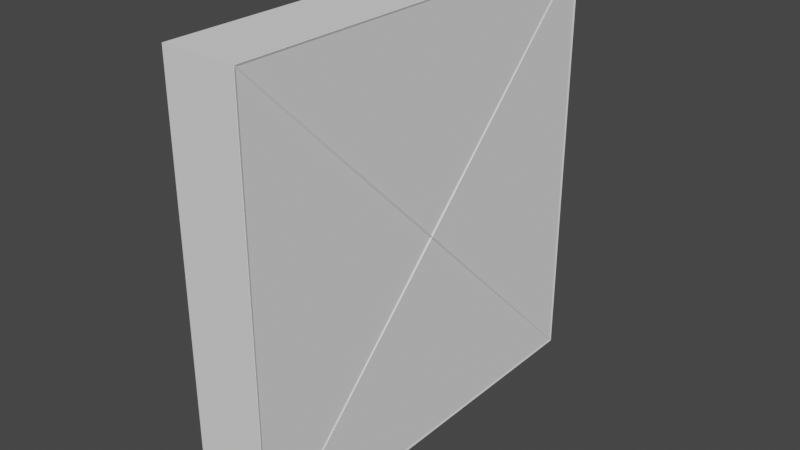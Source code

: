 # Source: HeavyArmorSlabs.blend  (saved by Blender 2.82.7; exported with 4.5.12 LTS)
import bpy
from mathutils import Matrix  # noqa: F401  (used for matrix-valued properties, if any)

bpy.ops.wm.read_factory_settings(use_empty=True)
scene = bpy.context.scene
scene.name = '6x6x1HeavyArmor'

# ---- collections
col_seut__6x6x1heavyarmor = bpy.data.collections.new('SEUT (6x6x1HeavyArmor)'); scene.collection.children.link(col_seut__6x6x1heavyarmor)
col_main__6x6x1heavyarmor = bpy.data.collections.new('Main (6x6x1HeavyArmor)'); col_seut__6x6x1heavyarmor.children.link(col_main__6x6x1heavyarmor)
col_collision__6x6x1heavyarmor = bpy.data.collections.new('Collision (6x6x1HeavyArmor)'); col_seut__6x6x1heavyarmor.children.link(col_collision__6x6x1heavyarmor)
col_bs1__6x6x1heavyarmor = bpy.data.collections.new('BS1 (6x6x1HeavyArmor)'); col_seut__6x6x1heavyarmor.children.link(col_bs1__6x6x1heavyarmor)
col_bs2__6x6x1heavyarmor = bpy.data.collections.new('BS2 (6x6x1HeavyArmor)'); col_seut__6x6x1heavyarmor.children.link(col_bs2__6x6x1heavyarmor)
col_bs3__6x6x1heavyarmor = bpy.data.collections.new('BS3 (6x6x1HeavyArmor)'); col_seut__6x6x1heavyarmor.children.link(col_bs3__6x6x1heavyarmor)
col_lod1__6x6x1heavyarmor = bpy.data.collections.new('LOD1 (6x6x1HeavyArmor)'); col_seut__6x6x1heavyarmor.children.link(col_lod1__6x6x1heavyarmor)
col_lod2__6x6x1heavyarmor = bpy.data.collections.new('LOD2 (6x6x1HeavyArmor)'); col_seut__6x6x1heavyarmor.children.link(col_lod2__6x6x1heavyarmor)
col_lod3__6x6x1heavyarmor = bpy.data.collections.new('LOD3 (6x6x1HeavyArmor)'); col_seut__6x6x1heavyarmor.children.link(col_lod3__6x6x1heavyarmor)
col_bs_lod__6x6x1heavyarmor = bpy.data.collections.new('BS_LOD (6x6x1HeavyArmor)'); col_seut__6x6x1heavyarmor.children.link(col_bs_lod__6x6x1heavyarmor)

# ---- materials (node trees are filled in below, after node groups)
mat_heavysquareplate = bpy.data.materials.new('HeavySquarePlate')
mat_chrome = bpy.data.materials.new('Chrome')

# ---- material node trees

# ---- world
world_world_002 = bpy.data.worlds.new('World.002'); scene.world = world_world_002
world_world_002.use_nodes = True; world_world_002.node_tree.nodes.clear()
_N = world_world_002.node_tree.nodes; _L = world_world_002.node_tree.links
n0 = _N.new('ShaderNodeOutputWorld'); n0.name = 'World Output'; n0.location = (300, 300)
n1 = _N.new('ShaderNodeBackground'); n1.name = 'Background'; n1.location = (10, 300)
n1.inputs[0].default_value = (0.05088, 0.05088, 0.05088, 1.0)
_L.new(n1.outputs[0], n0.inputs[0])
n0.is_active_output = True
world_world_002.color = (0.05088, 0.05088, 0.05088)
world_world_002.use_sun_shadow = False
world_world_002.sun_shadow_jitter_overblur = 0.0

# ---- meshes
me_cube_002 = bpy.data.meshes.new('Cube.002')
me_cube_002.from_pydata([(-1.25, -1.25, -1.25), (-1.25, -1.25, 1.25), (-1.25, 1.25, -1.25), (-1.25, 1.25, 1.25), (1.25, -1.25, -1.25), (1.25, -1.25, 1.25), (1.25, 1.25, -1.25), (1.25, 1.25, 1.25)], [], [(0, 1, 3, 2), (2, 3, 7, 6), (6, 7, 5, 4), (4, 5, 1, 0), (2, 6, 4, 0), (7, 3, 1, 5)])
_uv = me_cube_002.uv_layers.new(name='UVMap')
_uv.uv.foreach_set('vector', [0.1043, -1.46, 0.8957, -1.46, 0.8957, 0.2661, 0.1043, 0.2661, 0.1043, 0.2661, 0.8957, 0.2661, 0.8957, 0.4882, 0.1043, 0.4882, 0.1043, 0.4882, 0.8957, 0.4882, 0.8957, 2.214, 0.1043, 2.214, 0.1043, 2.214, 0.8957, 2.214, 0.8957, 2.421, 0.1043, 2.421, 0.005747, 0.4882, 0.1043, 0.4882, 0.1043, 2.214, 0.005747, 2.214, 0.8957, 0.4882, 0.9943, 0.4882, 0.9943, 2.214, 0.8957, 2.214])
me_cube_002.materials.append(mat_heavysquareplate)
me_cube_002.use_remesh_fix_poles = True
me_cube_002.use_remesh_preserve_attributes = False
me_cube_002.use_mirror_vertex_groups = False
me_cube_002.update()
me_cube_007 = bpy.data.meshes.new('Cube.007')
me_cube_007.from_pydata([(-1.215, -7.465, -7.465), (-1.285, -7.535, -7.535), (-1.215, -7.465, 7.465), (-1.285, -7.535, 7.535), (-1.215, 7.465, -7.465), (-1.285, 7.535, -7.535), (-1.215, 7.465, 7.465), (-1.285, 7.535, 7.535), (1.215, -7.465, -7.465), (1.285, -7.535, -7.535), (1.215, -7.465, 7.465), (1.285, -7.535, 7.535), (1.215, 7.465, -7.465), (1.285, 7.535, -7.535), (1.215, 7.465, 7.465), (1.285, 7.535, 7.535), (-1.19, 0.0, 0.0), (-1.31, 0.0, 0.0), (1.19, -4.292e-06, -4.292e-06), (1.31, -4.292e-06, -4.292e-06), (1.192e-07, 7.153e-07, -7.44), (1.192e-07, 7.153e-07, -7.56), (1.192e-07, -7.44, 7.153e-07), (1.192e-07, -7.56, 7.153e-07), (-1.192e-07, 7.153e-07, 7.44), (-1.192e-07, 7.153e-07, 7.56), (-1.192e-07, 7.44, 7.153e-07), (-1.192e-07, 7.56, 7.153e-07), (-1.25, -7.44, 7.355), (-1.25, -0.08485, 0.0), (-1.25, -7.44, -7.355), (-1.19, 7.5, 6.775), (-0.06083, 7.5, 7.134e-07), (-1.19, 7.5, -6.775), (1.25, 7.44, 7.355), (1.25, 0.08485, -4.27e-06), (1.25, 7.44, -7.355), (1.19, -7.5, 6.775), (0.06083, -7.5, 7.134e-07), (1.19, -7.5, -6.775), (1.179, 7.44, -7.5), (1.192e-07, 0.365, -7.5), (-1.179, 7.44, -7.5), (-1.179, 7.44, 7.5), (-1.192e-07, 0.365, 7.5), (1.179, 7.44, 7.5), (-1.25, -7.355, 7.44), (-1.25, 7.355, 7.44), (-1.25, 0.0, 0.08485), (-1.179, 7.5, 7.44), (1.179, 7.5, 7.44), (-1.192e-07, 7.5, 0.365), (1.25, 7.355, 7.44), (1.25, -7.355, 7.44), (1.25, -4.27e-06, 0.08485), (1.179, -7.5, 7.44), (-1.179, -7.5, 7.44), (1.192e-07, -7.5, 0.365), (1.19, 6.775, -7.5), (1.19, -6.775, -7.5), (0.06083, 7.134e-07, -7.5), (-1.19, 6.775, 7.5), (-1.19, -6.775, 7.5), (-0.06083, 7.134e-07, 7.5), (-1.25, 0.08485, 0.0), (-1.25, 7.44, 7.355), (-1.25, 7.44, -7.355), (-1.25, -7.355, -7.44), (-1.25, 0.0, -0.08485), (-1.25, 7.355, -7.44), (1.25, -0.08486, -4.27e-06), (1.25, -7.44, 7.355), (1.25, -7.44, -7.355), (1.25, 7.355, -7.44), (1.25, -4.27e-06, -0.08486), (1.25, -7.355, -7.44), (-1.192e-07, -0.365, 7.5), (-1.179, -7.44, 7.5), (1.179, -7.44, 7.5), (-1.179, 7.5, -7.44), (-1.192e-07, 7.5, -0.365), (1.179, 7.5, -7.44), (1.19, 6.775, 7.5), (0.06083, 7.139e-07, 7.5), (1.19, -6.775, 7.5), (-0.06083, -7.5, 7.139e-07), (-1.19, -7.5, 6.775), (-1.19, -7.5, -6.775), (1.179, -7.5, -7.44), (1.192e-07, -7.5, -0.365), (-1.179, -7.5, -7.44), (1.192e-07, -0.365, -7.5), (1.179, -7.44, -7.5), (-1.179, -7.44, -7.5), (0.06083, 7.5, 7.139e-07), (1.19, 7.5, 6.775), (1.19, 7.5, -6.775), (-1.19, 6.775, -7.5), (-0.06083, 7.139e-07, -7.5), (-1.19, -6.775, -7.5)], [], [(28, 29, 16, 2), (29, 28, 3, 17), (29, 30, 0, 16), (30, 29, 17, 1), (30, 28, 2, 0), (28, 30, 1, 3), (31, 32, 26, 6), (32, 31, 7, 27), (32, 33, 4, 26), (33, 32, 27, 5), (33, 31, 6, 4), (31, 33, 5, 7), (34, 35, 18, 14), (35, 34, 15, 19), (35, 36, 12, 18), (36, 35, 19, 13), (36, 34, 14, 12), (34, 36, 13, 15), (37, 38, 22, 10), (38, 37, 11, 23), (38, 39, 8, 22), (39, 38, 23, 9), (39, 37, 10, 8), (37, 39, 9, 11), (40, 41, 20, 12), (41, 40, 13, 21), (41, 42, 4, 20), (42, 41, 21, 5), (42, 40, 12, 4), (40, 42, 5, 13), (43, 44, 24, 6), (44, 43, 7, 25), (44, 45, 14, 24), (45, 44, 25, 15), (45, 43, 6, 14), (43, 45, 15, 7), (46, 47, 6, 2), (47, 46, 3, 7), (47, 48, 16, 6), (48, 47, 7, 17), (48, 46, 2, 16), (46, 48, 17, 3), (49, 50, 14, 6), (50, 49, 7, 15), (50, 51, 26, 14), (51, 50, 15, 27), (51, 49, 6, 26), (49, 51, 27, 7), (52, 53, 10, 14), (53, 52, 15, 11), (53, 54, 18, 10), (54, 53, 11, 19), (54, 52, 14, 18), (52, 54, 19, 15), (55, 56, 2, 10), (56, 55, 11, 3), (56, 57, 22, 2), (57, 56, 3, 23), (57, 55, 10, 22), (55, 57, 23, 11), (58, 59, 8, 12), (59, 58, 13, 9), (59, 60, 20, 8), (60, 59, 9, 21), (60, 58, 12, 20), (58, 60, 21, 13), (61, 62, 2, 6), (62, 61, 7, 3), (62, 63, 24, 2), (63, 62, 3, 25), (63, 61, 6, 24), (61, 63, 25, 7), (64, 65, 6, 16), (65, 64, 17, 7), (65, 66, 4, 6), (66, 65, 7, 5), (66, 64, 16, 4), (64, 66, 5, 17), (67, 68, 16, 0), (68, 67, 1, 17), (68, 69, 4, 16), (69, 68, 17, 5), (69, 67, 0, 4), (67, 69, 5, 1), (70, 71, 10, 18), (71, 70, 19, 11), (71, 72, 8, 10), (72, 71, 11, 9), (72, 70, 18, 8), (70, 72, 9, 19), (73, 74, 18, 12), (74, 73, 13, 19), (74, 75, 8, 18), (75, 74, 19, 9), (75, 73, 12, 8), (73, 75, 9, 13), (76, 77, 2, 24), (77, 76, 25, 3), (77, 78, 10, 2), (78, 77, 3, 11), (78, 76, 24, 10), (76, 78, 11, 25), (79, 80, 26, 4), (80, 79, 5, 27), (80, 81, 12, 26), (81, 80, 27, 13), (81, 79, 4, 12), (79, 81, 13, 5), (82, 83, 24, 14), (83, 82, 15, 25), (83, 84, 10, 24), (84, 83, 25, 11), (84, 82, 14, 10), (82, 84, 11, 15), (85, 86, 2, 22), (86, 85, 23, 3), (86, 87, 0, 2), (87, 86, 3, 1), (87, 85, 22, 0), (85, 87, 1, 23), (88, 89, 22, 8), (89, 88, 9, 23), (89, 90, 0, 22), (90, 89, 23, 1), (90, 88, 8, 0), (88, 90, 1, 9), (91, 92, 8, 20), (92, 91, 21, 9), (92, 93, 0, 8), (93, 92, 9, 1), (93, 91, 20, 0), (91, 93, 1, 21), (94, 95, 14, 26), (95, 94, 27, 15), (95, 96, 12, 14), (96, 95, 15, 13), (96, 94, 26, 12), (94, 96, 13, 27), (97, 98, 20, 4), (98, 97, 5, 21), (98, 99, 0, 20), (99, 98, 21, 1), (99, 97, 4, 0), (97, 99, 1, 5)])
_uv = me_cube_007.uv_layers.new(name='UVMap')
_uv.uv.foreach_set('vector', [0.1344, 0.3677, 0.002426, 0.5458, 0.0, 0.5458, 0.1344, 0.365, 0.6191, 0.6618, 0.726, 0.8399, 0.7267, 0.8443, 0.6168, 0.6618, 0.002426, 0.5458, 0.1344, 0.7239, 0.1344, 0.7266, 0.0, 0.5458, 0.726, 0.4837, 0.6191, 0.6618, 0.6168, 0.6618, 0.7267, 0.4793, 0.9964, 0.002669, 0.9964, 0.359, 0.9954, 0.3616, 0.9954, 0.0, 0.3142, 0.3219, 0.3142, 0.6781, 0.3119, 0.6825, 0.3119, 0.3175, 0.9688, 0.01672, 0.948, 0.1808, 0.946, 0.1808, 0.9687, 0.0, 0.9707, 0.1825, 0.9837, 0.3466, 0.9841, 0.365, 0.9688, 0.1825, 0.948, 0.1808, 0.9688, 0.3449, 0.9687, 0.3616, 0.946, 0.1808, 0.9837, 0.0184, 0.9707, 0.1825, 0.9688, 0.1825, 0.9841, 0.0, 0.9924, 0.3449, 0.9924, 0.01672, 0.9934, 0.0, 0.9934, 0.3616, 0.3063, 0.9816, 0.3063, 0.6534, 0.3085, 0.635, 0.3085, 1.0, 0.3061, 0.3202, 0.1563, 0.4983, 0.1538, 0.4983, 0.3063, 0.3175, 0.5092, 0.6618, 0.616, 0.8399, 0.6168, 0.8443, 0.5068, 0.6618, 0.1563, 0.4983, 0.3061, 0.6765, 0.3063, 0.6791, 0.1538, 0.4983, 0.616, 0.4837, 0.5092, 0.6618, 0.5068, 0.6618, 0.6168, 0.4793, 0.9955, 0.482, 0.9955, 0.8383, 0.9945, 0.8409, 0.9945, 0.4793, 0.9841, 0.3606, 0.9841, 0.004347, 0.9863, 0.0, 0.9863, 0.365, 0.9588, 0.496, 0.9381, 0.6601, 0.9361, 0.6601, 0.9588, 0.4793, 0.9608, 0.6618, 0.9778, 0.8259, 0.9786, 0.8443, 0.9588, 0.6618, 0.9381, 0.6601, 0.9588, 0.8242, 0.9588, 0.8409, 0.9361, 0.6601, 0.9778, 0.4977, 0.9608, 0.6618, 0.9588, 0.6618, 0.9786, 0.4793, 0.9955, 0.8242, 0.9955, 0.496, 0.9965, 0.4793, 0.9965, 0.8409, 0.3085, 0.9816, 0.3085, 0.6534, 0.3107, 0.635, 0.3107, 1.0, 0.3128, 0.6857, 0.3128, 0.8489, 0.3114, 0.8566, 0.312, 0.6848, 0.3128, 0.8489, 0.3128, 0.6857, 0.3136, 0.6825, 0.3142, 0.8566, 0.8716, 0.172, 0.8952, 0.0006142, 0.8964, 0.0, 0.8723, 0.1808, 0.2028, 0.8593, 0.1792, 0.688, 0.1799, 0.6791, 0.2054, 0.8616, 0.3188, 0.6566, 0.3188, 0.6118, 0.3197, 0.6115, 0.3197, 0.6576, 0.1555, 0.8593, 0.2028, 0.8593, 0.2054, 0.8616, 0.1538, 0.8616, 0.8694, 0.361, 0.8458, 0.1897, 0.8465, 0.1808, 0.8706, 0.3616, 0.2315, 0.688, 0.2079, 0.8593, 0.2054, 0.8616, 0.2308, 0.6791, 0.3179, 0.8489, 0.3179, 0.6857, 0.3187, 0.6848, 0.3193, 0.8566, 0.3179, 0.6857, 0.3179, 0.8489, 0.3165, 0.8566, 0.3171, 0.6825, 0.3188, 0.6112, 0.3188, 0.5663, 0.3197, 0.5653, 0.3197, 0.6115, 0.2079, 0.8593, 0.2552, 0.8593, 0.2569, 0.8616, 0.2054, 0.8616, 0.8716, 0.002669, 0.8716, 0.359, 0.8706, 0.3616, 0.8706, 0.0, 0.5046, 0.3141, 0.5046, 0.004196, 0.5068, 0.0, 0.5068, 0.3175, 0.3209, 0.908, 0.3206, 0.6836, 0.3225, 0.6825, 0.3225, 0.91, 0.4692, 0.8958, 0.4696, 0.6862, 0.4712, 0.6825, 0.4712, 0.897, 0.4752, 0.8939, 0.4756, 0.6842, 0.4772, 0.6825, 0.4772, 0.895, 0.5046, 0.004196, 0.3323, 0.1592, 0.3303, 0.1585, 0.5068, 0.0, 0.3197, 0.3683, 0.3197, 0.4172, 0.3188, 0.4183, 0.3188, 0.3679, 0.3261, 0.8581, 0.3691, 0.864, 0.3712, 0.8666, 0.3244, 0.8602, 0.4956, 0.864, 0.4948, 0.6912, 0.4967, 0.6825, 0.4967, 0.8647, 0.4967, 0.8569, 0.4969, 0.6849, 0.4986, 0.6825, 0.4986, 0.8656, 0.4851, 0.8556, 0.4859, 0.6832, 0.487, 0.6825, 0.487, 0.8642, 0.3691, 0.864, 0.3693, 0.6911, 0.3712, 0.6825, 0.3712, 0.8666, 0.5086, 0.03399, 0.735, 0.2372, 0.7366, 0.2395, 0.5068, 0.03321, 0.9964, 0.3606, 0.9964, 0.004347, 0.9982, 0.0, 0.9982, 0.365, 0.735, 0.2372, 0.7348, 0.001082, 0.7366, 0.0, 0.7366, 0.2395, 0.4653, 0.8958, 0.4656, 0.6862, 0.4672, 0.6825, 0.4672, 0.897, 0.4772, 0.8939, 0.4775, 0.6842, 0.4791, 0.6825, 0.4791, 0.895, 0.3044, 0.9046, 0.3041, 0.6802, 0.306, 0.6791, 0.306, 0.9088, 0.3188, 0.3668, 0.3188, 0.3179, 0.3197, 0.3175, 0.3197, 0.3679, 0.4202, 0.8581, 0.4631, 0.864, 0.4653, 0.8666, 0.4185, 0.8602, 0.4898, 0.864, 0.489, 0.6912, 0.4909, 0.6825, 0.4909, 0.8647, 0.4831, 0.8574, 0.4831, 0.685, 0.4851, 0.6825, 0.4851, 0.866, 0.0, 0.8992, 0.0008035, 0.7273, 0.001878, 0.7266, 0.001878, 0.908, 0.4631, 0.864, 0.4633, 0.6911, 0.4653, 0.6825, 0.4653, 0.8666, 0.7248, 0.4702, 0.5167, 0.2826, 0.5068, 0.2726, 0.7362, 0.4793, 0.3698, 0.6641, 0.3698, 0.3359, 0.3712, 0.3175, 0.3712, 0.6825, 0.922, 0.01672, 0.8993, 0.1808, 0.8974, 0.1808, 0.922, 0.0, 0.3471, 0.5, 0.3698, 0.6641, 0.3712, 0.6825, 0.3452, 0.5, 0.8993, 0.1808, 0.922, 0.3449, 0.922, 0.3616, 0.8974, 0.1808, 0.3698, 0.3359, 0.3471, 0.5, 0.3452, 0.5, 0.3712, 0.3175, 0.8696, 0.3449, 0.8696, 0.01672, 0.8706, 0.0, 0.8706, 0.3616, 0.3188, 0.3359, 0.3188, 0.6641, 0.3165, 0.6825, 0.3165, 0.3175, 0.3082, 0.6179, 0.3077, 0.4616, 0.3091, 0.4609, 0.3091, 0.6327, 0.3077, 0.4616, 0.3082, 0.6179, 0.3075, 0.635, 0.3063, 0.4609, 0.847, 0.1808, 0.8696, 0.3449, 0.8706, 0.3616, 0.8465, 0.1808, 0.3072, 0.3324, 0.3077, 0.4616, 0.3063, 0.4609, 0.3064, 0.3175, 0.729, 0.6601, 0.8359, 0.8383, 0.8356, 0.8409, 0.7267, 0.6601, 0.1523, 0.004347, 0.002422, 0.1825, 0.0, 0.1825, 0.1538, 0.0, 0.9944, 0.002669, 0.9944, 0.359, 0.9934, 0.3616, 0.9934, 0.0, 0.9904, 0.3606, 0.9904, 0.004347, 0.9924, 0.0, 0.9924, 0.365, 0.8359, 0.482, 0.729, 0.6601, 0.7267, 0.6601, 0.8356, 0.4793, 0.002422, 0.1825, 0.1523, 0.3606, 0.1538, 0.365, 0.0, 0.1825, 0.4736, 0.8933, 0.4732, 0.6836, 0.4752, 0.6825, 0.4752, 0.895, 0.1558, 0.1583, 0.3281, 0.3133, 0.3303, 0.3175, 0.1538, 0.1591, 0.3225, 0.909, 0.3228, 0.6845, 0.3244, 0.6825, 0.3244, 0.91, 0.4716, 0.8933, 0.4712, 0.6836, 0.4732, 0.6825, 0.4732, 0.897, 0.8974, 0.002669, 0.8974, 0.359, 0.8964, 0.3616, 0.8964, 0.0, 0.3281, 0.3133, 0.3281, 0.003368, 0.3303, 0.0, 0.3303, 0.3175, 0.7389, 0.1808, 0.8458, 0.359, 0.8455, 0.3616, 0.7366, 0.1808, 0.5057, 0.3219, 0.3737, 0.5, 0.3712, 0.5, 0.5068, 0.3175, 0.9975, 0.482, 0.9975, 0.8383, 0.9965, 0.8409, 0.9965, 0.4793, 0.9904, 0.004347, 0.9904, 0.3606, 0.9884, 0.365, 0.9884, 0.0, 0.8458, 0.002669, 0.7389, 0.1808, 0.7366, 0.1808, 0.8455, 0.0, 0.3737, 0.5, 0.5057, 0.6781, 0.5068, 0.6825, 0.3712, 0.5, 0.4795, 0.8933, 0.4791, 0.6836, 0.4811, 0.6825, 0.4811, 0.895, 0.3146, 0.9111, 0.3149, 0.6867, 0.3165, 0.6825, 0.3165, 0.9121, 0.7354, 0.2415, 0.5092, 0.2739, 0.5068, 0.2726, 0.7362, 0.2395, 0.4676, 0.8933, 0.4672, 0.6836, 0.4692, 0.6825, 0.4692, 0.897, 0.5092, 0.2739, 0.7352, 0.4776, 0.7362, 0.4793, 0.5068, 0.2726, 0.9975, 0.8399, 0.9975, 0.4837, 0.9993, 0.4793, 0.9993, 0.8443, 0.5005, 0.8564, 0.5013, 0.6833, 0.5024, 0.6825, 0.5024, 0.865, 0.8384, 0.4816, 0.8621, 0.653, 0.8613, 0.6618, 0.8359, 0.4793, 0.3111, 0.6809, 0.3111, 0.6361, 0.3119, 0.635, 0.3119, 0.6812, 0.8857, 0.4816, 0.8384, 0.4816, 0.8359, 0.4793, 0.8874, 0.4793, 0.00244, 0.8693, 0.001878, 0.7343, 0.003252, 0.7266, 0.003252, 0.8694, 0.8621, 0.653, 0.8857, 0.4816, 0.8874, 0.4793, 0.8613, 0.6618, 0.4879, 0.8635, 0.487, 0.6912, 0.489, 0.6825, 0.489, 0.8642, 0.281, 0.688, 0.2593, 0.8593, 0.2569, 0.8616, 0.2801, 0.6791, 0.4928, 0.8561, 0.4937, 0.6833, 0.4948, 0.6825, 0.4948, 0.8647, 0.4988, 0.8631, 0.4986, 0.6912, 0.5005, 0.6825, 0.5005, 0.8656, 0.3188, 0.518, 0.3188, 0.4691, 0.3197, 0.4687, 0.3197, 0.5191, 0.2593, 0.8593, 0.3027, 0.8593, 0.3041, 0.8616, 0.2569, 0.8616, 0.912, 0.496, 0.8894, 0.6601, 0.8874, 0.6601, 0.9121, 0.4793, 0.8633, 0.6618, 0.8859, 0.8259, 0.8874, 0.8443, 0.8613, 0.6618, 0.8894, 0.6601, 0.912, 0.8242, 0.9121, 0.8409, 0.8874, 0.6601, 0.8859, 0.4977, 0.8633, 0.6618, 0.8613, 0.6618, 0.8874, 0.4793, 0.7257, 0.2308, 0.5172, 0.04357, 0.5068, 0.03321, 0.7366, 0.2395, 0.8859, 0.8259, 0.8859, 0.4977, 0.8874, 0.4793, 0.8874, 0.8443, 0.9805, 0.6601, 0.9936, 0.8242, 0.9932, 0.8409, 0.9786, 0.6601, 0.9448, 0.0184, 0.924, 0.1825, 0.922, 0.1825, 0.946, 0.0, 0.9944, 0.3449, 0.9944, 0.01672, 0.9954, 0.0, 0.9954, 0.3616, 0.9884, 0.0184, 0.9884, 0.3466, 0.9863, 0.365, 0.9863, 0.0, 0.9936, 0.496, 0.9805, 0.6601, 0.9786, 0.6601, 0.9932, 0.4793, 0.924, 0.1825, 0.9448, 0.3466, 0.946, 0.365, 0.922, 0.1825, 0.5051, 0.8631, 0.5043, 0.6912, 0.5062, 0.6825, 0.5062, 0.8638, 0.3953, 0.6913, 0.3737, 0.8627, 0.3712, 0.865, 0.3945, 0.6825, 0.4909, 0.8561, 0.4917, 0.6833, 0.4928, 0.6825, 0.4928, 0.8647, 0.4811, 0.8635, 0.4811, 0.6912, 0.4831, 0.6825, 0.4831, 0.866, 0.3188, 0.4683, 0.3188, 0.4194, 0.3197, 0.4183, 0.3197, 0.4687, 0.3737, 0.8627, 0.417, 0.8627, 0.4185, 0.865, 0.3712, 0.865, 0.003252, 0.8617, 0.003813, 0.7267, 0.004625, 0.7266, 0.004625, 0.8694, 0.3695, 0.6802, 0.3459, 0.5088, 0.3452, 0.5, 0.3712, 0.6825, 0.3188, 0.5642, 0.3188, 0.5194, 0.3197, 0.5191, 0.3197, 0.5653, 0.3223, 0.6802, 0.3695, 0.6802, 0.3712, 0.6825, 0.3197, 0.6825, 0.5032, 0.8642, 0.5024, 0.6911, 0.5043, 0.6825, 0.5043, 0.865, 0.3459, 0.5088, 0.3223, 0.6802, 0.3197, 0.6825, 0.3452, 0.5, 0.1364, 0.5458, 0.1534, 0.7099, 0.1532, 0.7266, 0.1344, 0.5458, 0.9348, 0.4977, 0.9141, 0.6618, 0.9121, 0.6618, 0.9361, 0.4793, 0.9936, 0.8242, 0.9936, 0.496, 0.9945, 0.4793, 0.9945, 0.8409, 1.0, 0.0184, 1.0, 0.3466, 0.9982, 0.365, 0.9982, 0.0, 0.1534, 0.3817, 0.1364, 0.5458, 0.1344, 0.5458, 0.1532, 0.365, 0.9141, 0.6618, 0.9348, 0.8259, 0.9361, 0.8443, 0.9121, 0.6618, 0.8954, 0.01672, 0.8728, 0.1808, 0.8723, 0.1808, 0.8964, 0.0, 0.3105, 0.4909, 0.31, 0.6201, 0.3092, 0.635, 0.3091, 0.4916, 0.3105, 0.4909, 0.311, 0.3346, 0.3119, 0.3198, 0.3119, 0.4916, 0.311, 0.3346, 0.3105, 0.4909, 0.3091, 0.4916, 0.3103, 0.3175, 0.8954, 0.3449, 0.8954, 0.01672, 0.8964, 0.0, 0.8964, 0.3616, 0.3142, 0.6641, 0.3142, 0.3359, 0.3165, 0.3175, 0.3165, 0.6825])
me_cube_007.materials.append(mat_chrome)
me_cube_007.use_remesh_fix_poles = True
me_cube_007.use_remesh_preserve_attributes = False
me_cube_007.use_mirror_vertex_groups = False
me_cube_007.update()

# ---- objects
ob_6x6x1_armor = bpy.data.objects.new('6x6x1 Armor', me_cube_002)
ob_6x6x1_armor_001 = bpy.data.objects.new('6x6x1 Armor.001', me_cube_007)

# ---- transforms, parenting, visibility, modifiers, constraints
ob_6x6x1_armor.location = (0.0, 0.0, 0.0)
ob_6x6x1_armor.scale = (1.0, 6.0, 6.0)
ob_6x6x1_armor.lineart.crease_threshold = 0.0
ob_6x6x1_armor_001.location = (0.0, 0.0, 0.0)
ob_6x6x1_armor_001.scale = (0.9919, 0.9919, 0.9919)
ob_6x6x1_armor_001.lineart.crease_threshold = 0.0

# ---- collection membership
col_main__6x6x1heavyarmor.objects.link(ob_6x6x1_armor)
col_bs1__6x6x1heavyarmor.objects.link(ob_6x6x1_armor_001)
def _layer_coll(name, lc=None):
    lc = lc or bpy.context.view_layer.layer_collection
    for c in lc.children:
        if c.name == name: return c
        r = _layer_coll(name, c)
        if r: return r
_layer_coll('Collision (6x6x1HeavyArmor)').exclude = True
_layer_coll('BS2 (6x6x1HeavyArmor)').exclude = True
_layer_coll('BS3 (6x6x1HeavyArmor)').exclude = True
_layer_coll('LOD1 (6x6x1HeavyArmor)').exclude = True
_layer_coll('LOD2 (6x6x1HeavyArmor)').exclude = True
_layer_coll('LOD3 (6x6x1HeavyArmor)').exclude = True
_layer_coll('BS_LOD (6x6x1HeavyArmor)').exclude = True

# ---- scene / render settings (as saved in the file)
scene.frame_start = 1; scene.frame_end = 250; scene.frame_set(1)
scene.render.engine = 'BLENDER_EEVEE_NEXT'
scene.cycles.use_denoising = False
scene.cycles.samples = 128
scene.cycles.sampling_pattern = 'TABULATED_SOBOL'
scene.cycles.use_adaptive_sampling = False
scene.cycles.use_light_tree = False
scene.view_settings.view_transform = 'Filmic'
bpy.context.view_layer.update()

# ---- added for rendering (the .blend has no active camera and no usable light): camera, sun
cam_auto = bpy.data.cameras.new('AutoCamera')
cam_auto.lens = 50.0
cam_auto.sensor_width = 36.0
cam_auto.clip_end = 1000.0
ob_auto_camera = bpy.data.objects.new('AutoCamera', cam_auto)
scene.collection.objects.link(ob_auto_camera)
ob_auto_camera.location = (19.7737, -23.7285, 15.819)
ob_auto_camera.rotation_euler = (1.09748, -7.21219e-08, 0.694738)
scene.camera = ob_auto_camera
light_auto_sun = bpy.data.lights.new('AutoSun', 'SUN')
light_auto_sun.energy = 3.0
light_auto_sun.angle = 0.0523599
ob_auto_sun = bpy.data.objects.new('AutoSun', light_auto_sun)
scene.collection.objects.link(ob_auto_sun)
ob_auto_sun.rotation_euler = (0.872665, 0.174533, 0.523599)
bpy.context.view_layer.update()
